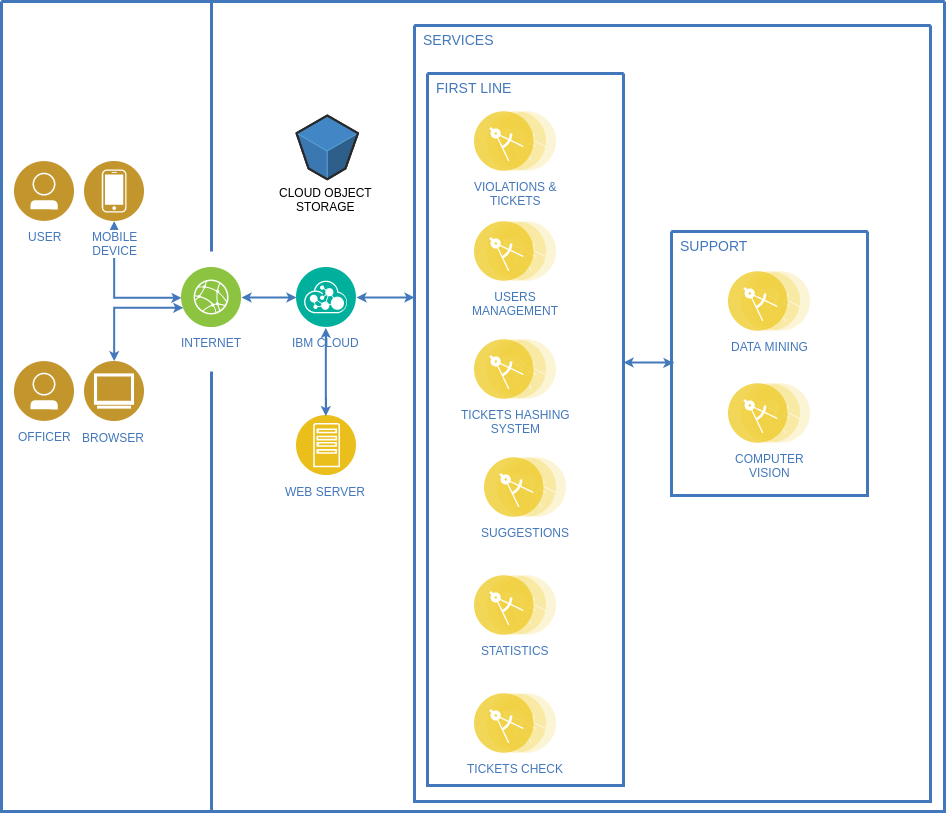

The diagram above was exported from draw.io. Its source (the exported page's mxGraphModel, read from the mxfile embedded in the PNG):
<mxGraphModel dx="1312" dy="832" grid="1" gridSize="10" guides="1" tooltips="1" connect="1" arrows="1" fold="1" page="1" pageScale="1" pageWidth="827" pageHeight="1169" background="#ffffff" math="0" shadow="0">
  <root>
    <mxCell id="0" />
    <mxCell id="1" parent="0" />
    <mxCell id="2" value="" style="swimlane;shadow=0;strokeColor=#4277BB;fillColor=#ffffff;fontColor=#4277BB;align=right;startSize=0;collapsible=0;strokeWidth=3;" parent="1" vertex="1">
      <mxGeometry x="247" y="140" width="943" height="810" as="geometry" />
    </mxCell>
    <mxCell id="4" value="" style="line;strokeWidth=3;direction=south;html=1;shadow=0;labelBackgroundColor=none;fillColor=none;gradientColor=none;fontSize=12;fontColor=#4277BB;align=right;strokeColor=#4277BB;" parent="2" vertex="1">
      <mxGeometry x="205" width="10" height="250" as="geometry" />
    </mxCell>
    <mxCell id="16" value="" style="line;strokeWidth=3;direction=south;html=1;shadow=0;labelBackgroundColor=none;fillColor=none;gradientColor=none;fontSize=12;fontColor=#4277BB;align=right;strokeColor=#4277BB;" parent="2" vertex="1">
      <mxGeometry x="205" y="370" width="10" height="440" as="geometry" />
    </mxCell>
    <mxCell id="20" value="&lt;div&gt;USER&lt;/div&gt;" style="aspect=fixed;perimeter=ellipsePerimeter;html=1;align=center;shadow=0;dashed=0;image;image=img/lib/ibm/users/user.svg;labelBackgroundColor=#ffffff;strokeColor=#666666;strokeWidth=3;fillColor=#C2952D;gradientColor=none;fontSize=12;fontColor=#4277BB;" parent="2" vertex="1">
      <mxGeometry x="13" y="160" width="60" height="60" as="geometry" />
    </mxCell>
    <mxCell id="21" style="edgeStyle=orthogonalEdgeStyle;rounded=0;html=1;labelBackgroundColor=#ffffff;startArrow=classic;startFill=1;startSize=4;endArrow=classic;endFill=1;endSize=4;jettySize=auto;orthogonalLoop=1;strokeColor=#4378BB;strokeWidth=2;fontSize=19;fontColor=#CC99FF;exitX=0.5;exitY=1;exitDx=0;exitDy=0;" parent="2" source="22" target="26" edge="1">
      <mxGeometry relative="1" as="geometry">
        <Array as="points">
          <mxPoint x="113" y="296" />
        </Array>
        <mxPoint x="181" y="110" as="sourcePoint" />
      </mxGeometry>
    </mxCell>
    <mxCell id="22" value="MOBILE&lt;br&gt;DEVICE" style="aspect=fixed;perimeter=ellipsePerimeter;html=1;align=center;shadow=0;dashed=0;image;image=img/lib/ibm/users/device.svg;labelBackgroundColor=#ffffff;strokeColor=#666666;strokeWidth=3;fillColor=#C2952D;gradientColor=none;fontSize=12;fontColor=#4277BB;" parent="2" vertex="1">
      <mxGeometry x="83" y="160" width="60" height="60" as="geometry" />
    </mxCell>
    <mxCell id="23" style="edgeStyle=orthogonalEdgeStyle;rounded=0;html=1;labelBackgroundColor=#ffffff;startArrow=classic;startFill=1;startSize=4;endArrow=classic;endFill=1;endSize=4;jettySize=auto;orthogonalLoop=1;strokeColor=#4378BB;strokeWidth=2;fontSize=19;fontColor=#CC99FF;exitX=0.5;exitY=0;exitDx=0;exitDy=0;" parent="2" source="MRsUcWYTE7bETEVFLs72-99" target="26" edge="1">
      <mxGeometry relative="1" as="geometry">
        <Array as="points">
          <mxPoint x="113" y="306" />
        </Array>
        <mxPoint x="114.99855821218239" y="400.2941176470588" as="sourcePoint" />
      </mxGeometry>
    </mxCell>
    <mxCell id="25" style="edgeStyle=orthogonalEdgeStyle;rounded=0;html=1;labelBackgroundColor=#ffffff;startArrow=classic;startFill=1;startSize=4;endArrow=classic;endFill=1;endSize=4;jettySize=auto;orthogonalLoop=1;strokeColor=#4378BB;strokeWidth=2;fontSize=19;fontColor=#CC99FF;" parent="2" source="26" target="28" edge="1">
      <mxGeometry relative="1" as="geometry" />
    </mxCell>
    <mxCell id="26" value="INTERNET" style="aspect=fixed;perimeter=ellipsePerimeter;html=1;align=center;shadow=0;dashed=0;image;image=img/lib/ibm/infrastructure/edge_services.svg;labelBackgroundColor=#ffffff;strokeColor=#666666;strokeWidth=3;fillColor=#C2952D;gradientColor=none;fontSize=12;fontColor=#4277BB;" parent="2" vertex="1">
      <mxGeometry x="180" y="266" width="60" height="60" as="geometry" />
    </mxCell>
    <mxCell id="27" style="edgeStyle=elbowEdgeStyle;rounded=0;html=1;labelBackgroundColor=#ffffff;startArrow=classic;startFill=1;startSize=4;endArrow=classic;endFill=1;endSize=4;jettySize=auto;orthogonalLoop=1;strokeColor=#4378BB;strokeWidth=2;fontSize=19;fontColor=#CC99FF;elbow=vertical;" parent="2" source="28" target="35" edge="1">
      <mxGeometry relative="1" as="geometry">
        <mxPoint x="380" y="296" as="targetPoint" />
        <Array as="points">
          <mxPoint x="376" y="296" />
        </Array>
      </mxGeometry>
    </mxCell>
    <mxCell id="28" value="IBM CLOUD" style="aspect=fixed;perimeter=ellipsePerimeter;html=1;align=center;shadow=0;dashed=0;image;image=img/lib/ibm/management/api_management.svg;labelBackgroundColor=#ffffff;strokeColor=#666666;strokeWidth=3;fillColor=#C2952D;gradientColor=none;fontSize=12;fontColor=#4277BB;" parent="2" vertex="1">
      <mxGeometry x="295" y="266" width="60" height="60" as="geometry" />
    </mxCell>
    <mxCell id="35" value="" style="swimlane;shadow=0;strokeColor=#4277BB;fillColor=#ffffff;fontColor=#4277BB;align=right;startSize=0;collapsible=0;strokeWidth=3;" parent="2" vertex="1">
      <mxGeometry x="413" y="24" width="516" height="776" as="geometry" />
    </mxCell>
    <mxCell id="52" value="SERVICES" style="text;html=1;align=left;verticalAlign=top;fontColor=#4277BB;shadow=0;dashed=0;strokeColor=none;fillColor=none;labelBackgroundColor=none;fontStyle=0;fontSize=14;spacingLeft=5;" parent="35" vertex="1">
      <mxGeometry x="2" width="231" height="24" as="geometry" />
    </mxCell>
    <mxCell id="MRsUcWYTE7bETEVFLs72-113" value="" style="swimlane;shadow=0;strokeColor=#4277BB;fillColor=#ffffff;fontColor=#4277BB;align=right;startSize=0;collapsible=0;strokeWidth=3;" parent="35" vertex="1">
      <mxGeometry x="13" y="48" width="196" height="712" as="geometry" />
    </mxCell>
    <mxCell id="MRsUcWYTE7bETEVFLs72-114" value="FIRST LINE" style="text;html=1;align=left;verticalAlign=top;fontColor=#4277BB;shadow=0;dashed=0;strokeColor=none;fillColor=none;labelBackgroundColor=none;fontStyle=0;fontSize=14;spacingLeft=5;" parent="MRsUcWYTE7bETEVFLs72-113" vertex="1">
      <mxGeometry x="2" width="231" height="24" as="geometry" />
    </mxCell>
    <mxCell id="MRsUcWYTE7bETEVFLs72-105" value="VIOLATIONS &amp;amp;&lt;br&gt;TICKETS" style="aspect=fixed;perimeter=ellipsePerimeter;html=1;align=center;shadow=0;dashed=0;image;image=img/lib/ibm/applications/microservice.svg;labelBackgroundColor=#ffffff;strokeColor=#666666;strokeWidth=3;fillColor=#C2952D;gradientColor=none;fontSize=12;fontColor=#4277BB;" parent="MRsUcWYTE7bETEVFLs72-113" vertex="1">
      <mxGeometry x="47" y="38" width="82" height="60" as="geometry" />
    </mxCell>
    <mxCell id="MRsUcWYTE7bETEVFLs72-124" value="SUGGESTIONS" style="aspect=fixed;perimeter=ellipsePerimeter;html=1;align=center;shadow=0;dashed=0;image;image=img/lib/ibm/applications/microservice.svg;labelBackgroundColor=#ffffff;strokeColor=#666666;strokeWidth=3;fillColor=#C2952D;gradientColor=none;fontSize=12;fontColor=#4277BB;" parent="MRsUcWYTE7bETEVFLs72-113" vertex="1">
      <mxGeometry x="57" y="384" width="82" height="60" as="geometry" />
    </mxCell>
    <mxCell id="73" value="USERS&lt;br&gt;MANAGEMENT" style="aspect=fixed;perimeter=ellipsePerimeter;html=1;align=center;shadow=0;dashed=0;image;image=img/lib/ibm/applications/microservice.svg;labelBackgroundColor=#ffffff;strokeColor=#666666;strokeWidth=3;fillColor=#C2952D;gradientColor=none;fontSize=12;fontColor=#4277BB;" parent="MRsUcWYTE7bETEVFLs72-113" vertex="1">
      <mxGeometry x="47" y="148" width="82" height="60" as="geometry" />
    </mxCell>
    <mxCell id="MRsUcWYTE7bETEVFLs72-112" value="TICKETS HASHING&lt;br&gt;SYSTEM" style="aspect=fixed;perimeter=ellipsePerimeter;html=1;align=center;shadow=0;dashed=0;image;image=img/lib/ibm/applications/microservice.svg;labelBackgroundColor=#ffffff;strokeColor=#666666;strokeWidth=3;fillColor=#C2952D;gradientColor=none;fontSize=12;fontColor=#4277BB;" parent="MRsUcWYTE7bETEVFLs72-113" vertex="1">
      <mxGeometry x="47" y="266" width="82" height="60" as="geometry" />
    </mxCell>
    <mxCell id="ojLUuRUd5G1o5JQ3A88A-73" value="STATISTICS" style="aspect=fixed;perimeter=ellipsePerimeter;html=1;align=center;shadow=0;dashed=0;image;image=img/lib/ibm/applications/microservice.svg;labelBackgroundColor=#ffffff;strokeColor=#666666;strokeWidth=3;fillColor=#C2952D;gradientColor=none;fontSize=12;fontColor=#4277BB;" parent="MRsUcWYTE7bETEVFLs72-113" vertex="1">
      <mxGeometry x="47" y="502" width="82" height="60" as="geometry" />
    </mxCell>
    <mxCell id="rIdSJuhuDzNmcWepVhen-73" value="TICKETS CHECK" style="aspect=fixed;perimeter=ellipsePerimeter;html=1;align=center;shadow=0;dashed=0;image;image=img/lib/ibm/applications/microservice.svg;labelBackgroundColor=#ffffff;strokeColor=#666666;strokeWidth=3;fillColor=#C2952D;gradientColor=none;fontSize=12;fontColor=#4277BB;" vertex="1" parent="MRsUcWYTE7bETEVFLs72-113">
      <mxGeometry x="47" y="620" width="82" height="60" as="geometry" />
    </mxCell>
    <mxCell id="MRsUcWYTE7bETEVFLs72-121" value="" style="swimlane;shadow=0;strokeColor=#4277BB;fillColor=#ffffff;fontColor=#4277BB;align=right;startSize=0;collapsible=0;strokeWidth=3;" parent="35" vertex="1">
      <mxGeometry x="257" y="206" width="196" height="264" as="geometry" />
    </mxCell>
    <mxCell id="MRsUcWYTE7bETEVFLs72-122" value="SUPPORT" style="text;html=1;align=left;verticalAlign=top;fontColor=#4277BB;shadow=0;dashed=0;strokeColor=none;fillColor=none;labelBackgroundColor=none;fontStyle=0;fontSize=14;spacingLeft=5;" parent="MRsUcWYTE7bETEVFLs72-121" vertex="1">
      <mxGeometry x="2" width="188" height="24" as="geometry" />
    </mxCell>
    <mxCell id="MRsUcWYTE7bETEVFLs72-109" value="DATA MINING" style="aspect=fixed;perimeter=ellipsePerimeter;html=1;align=center;shadow=0;dashed=0;image;image=img/lib/ibm/applications/microservice.svg;labelBackgroundColor=#ffffff;strokeColor=#666666;strokeWidth=3;fillColor=#C2952D;gradientColor=none;fontSize=12;fontColor=#4277BB;" parent="MRsUcWYTE7bETEVFLs72-121" vertex="1">
      <mxGeometry x="57" y="40" width="82" height="60" as="geometry" />
    </mxCell>
    <mxCell id="MRsUcWYTE7bETEVFLs72-110" value="COMPUTER&lt;br&gt;VISION" style="aspect=fixed;perimeter=ellipsePerimeter;html=1;align=center;shadow=0;dashed=0;image;image=img/lib/ibm/applications/microservice.svg;labelBackgroundColor=#ffffff;strokeColor=#666666;strokeWidth=3;fillColor=#C2952D;gradientColor=none;fontSize=12;fontColor=#4277BB;" parent="MRsUcWYTE7bETEVFLs72-121" vertex="1">
      <mxGeometry x="57" y="152" width="82" height="60" as="geometry" />
    </mxCell>
    <mxCell id="MRsUcWYTE7bETEVFLs72-126" style="edgeStyle=elbowEdgeStyle;rounded=0;html=1;labelBackgroundColor=#ffffff;startArrow=classic;startFill=1;startSize=4;endArrow=classic;endFill=1;endSize=4;jettySize=auto;orthogonalLoop=1;strokeColor=#4378BB;strokeWidth=2;fontSize=19;fontColor=#CC99FF;elbow=vertical;" parent="35" edge="1">
      <mxGeometry relative="1" as="geometry">
        <mxPoint x="259" y="337.5" as="targetPoint" />
        <Array as="points">
          <mxPoint x="230" y="337" />
        </Array>
        <mxPoint x="209" y="337" as="sourcePoint" />
      </mxGeometry>
    </mxCell>
    <mxCell id="MRsUcWYTE7bETEVFLs72-99" value="BROWSER" style="aspect=fixed;perimeter=ellipsePerimeter;html=1;align=center;shadow=0;dashed=0;fontColor=#4277BB;labelBackgroundColor=#ffffff;fontSize=12;spacingTop=3;image;image=img/lib/ibm/users/browser.svg;" parent="2" vertex="1">
      <mxGeometry x="83" y="360" width="60" height="60" as="geometry" />
    </mxCell>
    <mxCell id="MRsUcWYTE7bETEVFLs72-125" value="&lt;div&gt;OFFICER&lt;/div&gt;" style="aspect=fixed;perimeter=ellipsePerimeter;html=1;align=center;shadow=0;dashed=0;image;image=img/lib/ibm/users/user.svg;labelBackgroundColor=#ffffff;strokeColor=#666666;strokeWidth=3;fillColor=#C2952D;gradientColor=none;fontSize=12;fontColor=#4277BB;" parent="2" vertex="1">
      <mxGeometry x="13" y="360" width="60" height="60" as="geometry" />
    </mxCell>
    <mxCell id="MRsUcWYTE7bETEVFLs72-127" value="WEB SERVER" style="aspect=fixed;perimeter=ellipsePerimeter;html=1;align=center;shadow=0;dashed=0;fontColor=#4277BB;labelBackgroundColor=#ffffff;fontSize=12;spacingTop=3;image;image=img/lib/ibm/applications/app_server.svg;" parent="2" vertex="1">
      <mxGeometry x="295" y="414" width="60" height="60" as="geometry" />
    </mxCell>
    <mxCell id="MRsUcWYTE7bETEVFLs72-128" style="edgeStyle=elbowEdgeStyle;rounded=0;html=1;labelBackgroundColor=#ffffff;startArrow=classic;startFill=1;startSize=4;endArrow=classic;endFill=1;endSize=4;jettySize=auto;orthogonalLoop=1;strokeColor=#4378BB;strokeWidth=2;fontSize=19;fontColor=#CC99FF;elbow=vertical;exitX=0.5;exitY=1;exitDx=0;exitDy=0;entryX=0.5;entryY=0;entryDx=0;entryDy=0;" parent="2" source="28" target="MRsUcWYTE7bETEVFLs72-127" edge="1">
      <mxGeometry relative="1" as="geometry">
        <mxPoint x="355" y="390" as="targetPoint" />
        <Array as="points">
          <mxPoint x="318" y="390" />
        </Array>
        <mxPoint x="297" y="390" as="sourcePoint" />
      </mxGeometry>
    </mxCell>
    <mxCell id="ojLUuRUd5G1o5JQ3A88A-74" value="CLOUD OBJECT&lt;br&gt;STORAGE" style="verticalLabelPosition=bottom;html=1;verticalAlign=top;strokeWidth=1;align=center;outlineConnect=0;dashed=0;outlineConnect=0;shape=mxgraph.aws3d.s3Bucket;fillColor=#4286c5;strokeColor=#57A2D8;aspect=fixed;" parent="2" vertex="1">
      <mxGeometry x="295" y="114" width="61.5" height="63.800000000000004" as="geometry" />
    </mxCell>
  </root>
</mxGraphModel>